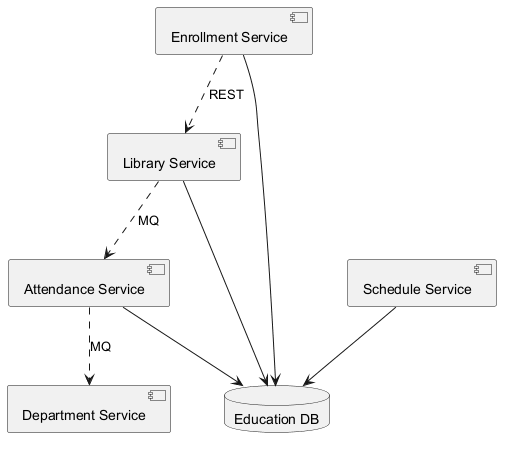

The diagram above was rendered by PlantUML. Its source (embedded in the PNG):
@startuml
skinparam monochrome true
component "Enrollment Service" as C_EnrollmentService
component "Schedule Service" as C_ScheduleService
component "Library Service" as C_LibraryService
component "Attendance Service" as C_AttendanceService
component "Department Service" as C_DepartmentService
database "Education DB" as DB_education
C_EnrollmentService --> DB_education
C_ScheduleService --> DB_education
C_LibraryService --> DB_education
C_AttendanceService --> DB_education
C_LibraryService ..> C_AttendanceService : MQ
C_EnrollmentService ..> C_LibraryService : REST
C_AttendanceService ..> C_DepartmentService : MQ
@enduml